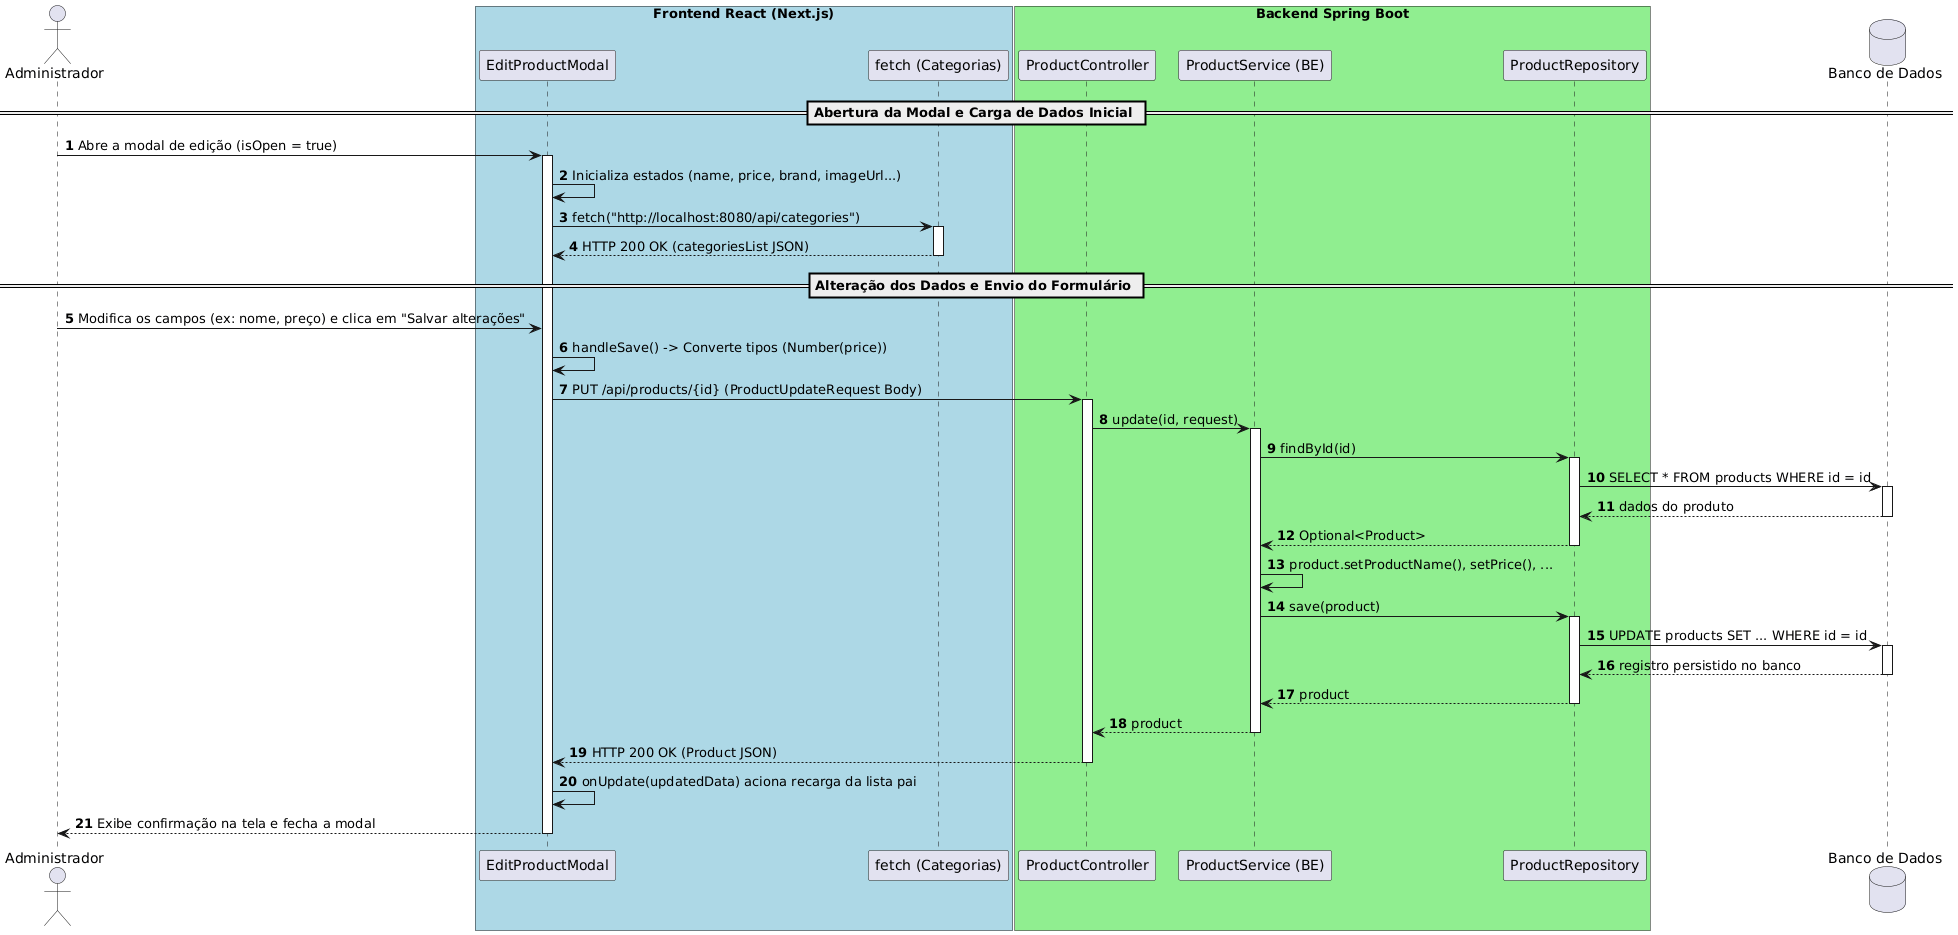

The diagram above was rendered by PlantUML. Its source (embedded in the PNG):
@startuml
autonumber
skinparam responseMessageBelowArrow true

actor "Administrador" as Admin

box "Frontend React (Next.js)" #LightBlue
    participant "EditProductModal" as Modal
    participant "fetch (Categorias)" as FE_Fetch
end box

box "Backend Spring Boot" #LightGreen
    participant "ProductController" as Controller
    participant "ProductService (BE)" as BE_Service
    participant "ProductRepository" as Repo
end box

database "Banco de Dados" as DB

== Abertura da Modal e Carga de Dados Inicial ==

Admin -> Modal : Abre a modal de edição (isOpen = true)
activate Modal

Modal -> Modal : Inicializa estados (name, price, brand, imageUrl...)
Modal -> FE_Fetch : fetch("http://localhost:8080/api/categories")
activate FE_Fetch
FE_Fetch --> Modal : HTTP 200 OK (categoriesList JSON)
deactivate FE_Fetch

== Alteração dos Dados e Envio do Formulário ==

Admin -> Modal : Modifica os campos (ex: nome, preço) e clica em "Salvar alterações"
Modal -> Modal : handleSave() -> Converte tipos (Number(price))

Modal -> Controller : PUT /api/products/{id} (ProductUpdateRequest Body)
activate Controller

Controller -> BE_Service : update(id, request)
activate BE_Service

BE_Service -> Repo : findById(id)
activate Repo
Repo -> DB : SELECT * FROM products WHERE id = id
activate DB
DB --> Repo : dados do produto
deactivate DB
Repo --> BE_Service : Optional<Product>
deactivate Repo

BE_Service -> BE_Service : product.setProductName(), setPrice(), ...

BE_Service -> Repo : save(product)
activate Repo
Repo -> DB : UPDATE products SET ... WHERE id = id
activate DB
DB --> Repo : registro persistido no banco
deactivate DB
Repo --> BE_Service : product
deactivate Repo

BE_Service --> Controller : product
deactivate BE_Service

Controller --> Modal : HTTP 200 OK (Product JSON)
deactivate Controller

Modal -> Modal : onUpdate(updatedData) aciona recarga da lista pai
Modal --> Admin : Exibe confirmação na tela e fecha a modal
deactivate Modal
@enduml